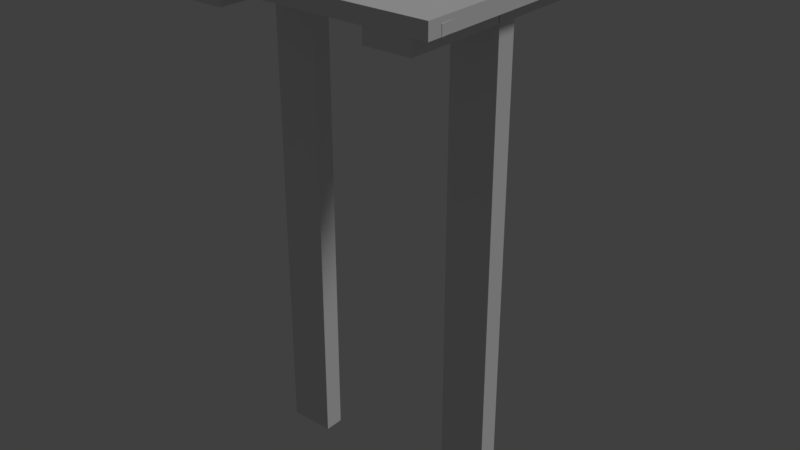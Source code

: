 # Source: bridge_1.blend  (saved by Blender 2.79.0; exported with 4.5.12 LTS)
import bpy
from mathutils import Matrix  # noqa: F401  (used for matrix-valued properties, if any)

bpy.ops.wm.read_factory_settings(use_empty=True)
scene = bpy.context.scene
scene.name = 'Scene'

# ---- collections
col_collection_1 = bpy.data.collections.new('Collection 1'); scene.collection.children.link(col_collection_1)

# ---- materials (node trees are filled in below, after node groups)
mat_house = bpy.data.materials.new('house')
mat_house.alpha_threshold = 0.0
mat_house.use_transparent_shadow = False
mat_house.roughness = 0.5
mat_house.specular_intensity = 0.0
mat_house.line_color = (0.0, 0.0, 0.0, 1.0)

# ---- material node trees

# ---- world
world_world = bpy.data.worlds.new('World'); scene.world = world_world
world_world.color = (0.05088, 0.05088, 0.05088)
world_world.use_sun_shadow = False
world_world.sun_shadow_jitter_overblur = 0.0
world_world.cycles.sampling_method = 'MANUAL'

# ---- lights
light_hemi = bpy.data.lights.new('Hemi', 'SUN')
light_hemi.transmission_factor = 0.0
light_hemi.angle = 0.1993
light_hemi.energy = 1.0
light_hemi.shadow_buffer_clip_start = 0.5
light_hemi.shadow_soft_size = 0.1
light_hemi.shadow_cascade_max_distance = 1000.0

# ---- meshes
me_bridge1collider = bpy.data.meshes.new('Bridge1Collider')
me_bridge1collider.from_pydata([(-0.501, -0.501, 0.0544), (-0.501, -0.501, 0.1097), (-0.501, 0.501, 0.0544), (-0.501, 0.501, 0.1097), (0.501, -0.501, 0.0544), (0.501, -0.501, 0.1097), (0.501, 0.501, 0.0544), (0.501, 0.501, 0.1097), (-0.4486, -0.1127, 0.07541), (-0.4486, -0.0395, 0.07541), (-0.2795, -0.1127, 0.07541), (-0.2795, -0.0395, 0.07541), (-0.4486, -0.1127, -1.747), (-0.4486, -0.0395, -1.747), (-0.2795, -0.0395, -1.747), (-0.2795, -0.1127, -1.747), (0.2791, -0.1127, 0.07541), (0.2791, -0.0395, 0.07541), (0.4482, -0.1127, 0.07541), (0.4482, -0.0395, 0.07541), (0.2791, -0.1127, -1.747), (0.2791, -0.0395, -1.747), (0.4482, -0.0395, -1.747), (0.4482, -0.1127, -1.747)], [], [(0, 1, 3, 2), (2, 3, 7, 6), (6, 7, 5, 4), (4, 5, 1, 0), (2, 6, 4, 0), (7, 3, 1, 5), (11, 10, 8, 9), (14, 13, 12, 15), (8, 10, 15, 12), (11, 9, 13, 14), (10, 11, 14, 15), (9, 8, 12, 13), (19, 18, 16, 17), (22, 21, 20, 23), (16, 18, 23, 20), (19, 17, 21, 22), (18, 19, 22, 23), (17, 16, 20, 21)])
me_bridge1collider.use_remesh_preserve_volume = False
me_bridge1collider.use_remesh_preserve_attributes = False
me_bridge1collider.use_mirror_vertex_groups = False
me_bridge1collider.update()
me_bridge1mesh = bpy.data.meshes.new('Bridge1Mesh')
me_bridge1mesh.from_pydata([(0.502, -0.4454, 0.05405), (-0.4983, -0.4787, 0.0597), (0.4976, -0.2193, 0.06159), (-0.5017, -0.2667, 0.06541), (0.4977, -0.2204, 0.09713), (-0.5015, -0.2678, 0.101), (0.5022, -0.4465, 0.08959), (-0.4981, -0.4798, 0.09524), (0.4466, 0.5, 0.07307), (0.4466, -0.5, 0.07307), (0.278, 0.5, 0.07307), (0.278, -0.5, 0.07307), (-0.4466, -0.5, 0.07307), (-0.278, -0.5, 0.07307), (-0.278, 0.5, 0.07307), (-0.4466, 0.5, 0.07307), (-0.5041, 0.02199, 0.06897), (0.4988, 0.01466, 0.06897), (-0.4959, -0.2427, 0.06897), (0.4807, -0.1959, 0.06897), (-0.4959, -0.2427, 0.1045), (0.4807, -0.1959, 0.1045), (-0.5041, 0.02199, 0.1045), (0.4988, 0.01466, 0.1045), (-0.501, 0.0739, 0.1064), (0.4986, 0.035, 0.11), (-0.499, 0.2453, 0.1031), (0.5012, 0.2612, 0.1056), (-0.4989, 0.2446, 0.06757), (0.5013, 0.2605, 0.07008), (-0.5009, 0.07322, 0.07086), (0.4987, 0.03432, 0.07443), (-0.278, 0.5, 0.0002578), (-0.278, -0.5, 0.0002578), (-0.4466, 0.5, 0.0002578), (-0.4466, -0.5, 0.0002578), (0.278, -0.5, 0.0002578), (0.278, 0.5, 0.0002578), (0.4466, -0.5, 0.0002578), (0.4466, 0.5, 0.0002578), (-0.519, 0.4761, 0.06897), (0.5, 0.4946, 0.06897), (-0.519, 0.2639, 0.06897), (0.5, 0.273, 0.06897), (-0.519, 0.2639, 0.1045), (0.5, 0.273, 0.1045), (-0.519, 0.4761, 0.1045), (0.5, 0.4946, 0.1045), (0.4466, -0.1141, 0.07424), (0.4466, -0.1141, -1.76), (0.278, -0.1141, 0.07424), (0.278, -0.1141, -1.76), (-0.4466, -0.1141, -1.76), (-0.278, -0.1141, -1.76), (-0.278, -0.1141, 0.07424), (-0.4466, -0.1141, 0.07424), (-0.278, -0.04132, 0.07424), (-0.278, -0.04132, -1.76), (-0.4466, -0.04132, 0.07424), (-0.4466, -0.04132, -1.76), (0.278, -0.04132, -1.76), (0.278, -0.04132, 0.07424), (0.4466, -0.04132, -1.76), (0.4466, -0.04132, 0.07424)], [], [(21, 20, 18, 19), (23, 21, 19, 17), (19, 18, 16, 17), (21, 23, 22, 20), (22, 23, 17, 16), (20, 22, 16, 18), (6, 7, 1, 0), (4, 6, 0, 2), (5, 4, 2, 3), (7, 5, 3, 1), (3, 2, 0, 1), (5, 7, 6, 4), (34, 35, 12, 15), (38, 39, 8, 9), (39, 37, 10, 8), (32, 34, 15, 14), (33, 32, 14, 13), (37, 36, 11, 10), (36, 38, 9, 11), (35, 33, 13, 12), (11, 9, 8, 10), (12, 13, 14, 15), (27, 25, 31, 29), (25, 24, 30, 31), (26, 24, 25, 27), (28, 29, 31, 30), (24, 26, 28, 30), (26, 27, 29, 28), (45, 44, 42, 43), (47, 45, 43, 41), (43, 42, 40, 41), (45, 47, 46, 44), (46, 47, 41, 40), (44, 46, 40, 42), (58, 59, 52, 55), (62, 63, 48, 49), (63, 61, 50, 48), (56, 58, 55, 54), (57, 56, 54, 53), (61, 60, 51, 50), (60, 62, 49, 51), (59, 57, 53, 52), (51, 49, 48, 50), (52, 53, 54, 55)])
_uv = me_bridge1mesh.uv_layers.new(name='UVMap')
_uv.uv.foreach_set('vector', [0.7039, 0.2544, 0.7039, 0.2814, 0.6114, 0.2814, 0.6114, 0.2544, 0.7039, 0.2544, 0.7039, 0.2814, 0.6114, 0.2814, 0.6114, 0.2544, 0.7396, 0.1687, 0.7396, 0.2187, 0.5679, 0.2187, 0.5679, 0.1687, 0.5708, 0.2187, 0.5718, 0.1696, 0.7357, 0.1696, 0.734, 0.2158, 0.7039, 0.2544, 0.7039, 0.2814, 0.6114, 0.2814, 0.6114, 0.2544, 0.7039, 0.2544, 0.7039, 0.2814, 0.6114, 0.2814, 0.6114, 0.2544, 0.7039, 0.2544, 0.7039, 0.2814, 0.6114, 0.2814, 0.6114, 0.2544, 0.7039, 0.2544, 0.7039, 0.2814, 0.6114, 0.2814, 0.6114, 0.2544, 0.7039, 0.2544, 0.7039, 0.2814, 0.6114, 0.2814, 0.6114, 0.2544, 0.7039, 0.2544, 0.7039, 0.2814, 0.6114, 0.2814, 0.6114, 0.2544, 0.7396, 0.1687, 0.7396, 0.2187, 0.5679, 0.2187, 0.5679, 0.1687, 0.7323, 0.01607, 0.7396, 0.06225, 0.565, 0.06225, 0.5679, 0.01363, 0.641, 0.2937, 0.6638, 0.2937, 0.6638, 0.3054, 0.641, 0.3054, 0.641, 0.2937, 0.6638, 0.2937, 0.6638, 0.3054, 0.641, 0.3054, 0.641, 0.2937, 0.6638, 0.2937, 0.6638, 0.3054, 0.641, 0.3054, 0.641, 0.2937, 0.6638, 0.2937, 0.6638, 0.3054, 0.641, 0.3054, 0.641, 0.2937, 0.6638, 0.2937, 0.6638, 0.3054, 0.641, 0.3054, 0.641, 0.2937, 0.6638, 0.2937, 0.6638, 0.3054, 0.641, 0.3054, 0.641, 0.2937, 0.6638, 0.2937, 0.6638, 0.3054, 0.641, 0.3054, 0.641, 0.2937, 0.6638, 0.2937, 0.6638, 0.3054, 0.641, 0.3054, 0.6345, 0.2588, 0.6873, 0.2588, 0.6873, 0.2861, 0.6345, 0.2861, 0.6345, 0.2588, 0.6873, 0.2588, 0.6873, 0.2861, 0.6345, 0.2861, 0.7039, 0.2544, 0.7039, 0.2814, 0.6114, 0.2814, 0.6114, 0.2544, 0.7039, 0.2544, 0.7039, 0.2814, 0.6114, 0.2814, 0.6114, 0.2544, 0.7376, 0.1706, 0.7327, 0.2168, 0.5767, 0.2168, 0.5728, 0.1706, 0.7396, 0.1687, 0.7396, 0.2187, 0.5679, 0.2187, 0.5679, 0.1687, 0.7039, 0.2544, 0.7039, 0.2814, 0.6114, 0.2814, 0.6114, 0.2544, 0.7039, 0.2544, 0.7039, 0.2814, 0.6114, 0.2814, 0.6114, 0.2544, 0.7039, 0.2544, 0.7039, 0.2814, 0.6114, 0.2814, 0.6114, 0.2544, 0.7039, 0.2544, 0.7039, 0.2814, 0.6114, 0.2814, 0.6114, 0.2544, 0.7396, 0.1687, 0.7396, 0.2187, 0.5679, 0.2187, 0.5679, 0.1687, 0.7367, 0.1696, 0.7347, 0.2207, 0.5679, 0.2187, 0.5679, 0.1687, 0.7039, 0.2544, 0.7039, 0.2814, 0.6114, 0.2814, 0.6114, 0.2544, 0.7039, 0.2544, 0.7039, 0.2814, 0.6114, 0.2814, 0.6114, 0.2544, 0.641, 0.2937, 0.6638, 0.2937, 0.6638, 0.3054, 0.641, 0.3054, 0.641, 0.2937, 0.6638, 0.2937, 0.6638, 0.3054, 0.641, 0.3054, 0.641, 0.2937, 0.6638, 0.2937, 0.6638, 0.3054, 0.641, 0.3054, 0.641, 0.2937, 0.6638, 0.2937, 0.6638, 0.3054, 0.641, 0.3054, 0.641, 0.2937, 0.6638, 0.2937, 0.6638, 0.3054, 0.641, 0.3054, 0.641, 0.2937, 0.6638, 0.2937, 0.6638, 0.3054, 0.641, 0.3054, 0.641, 0.2937, 0.6638, 0.2937, 0.6638, 0.3054, 0.641, 0.3054, 0.641, 0.2937, 0.6638, 0.2937, 0.6638, 0.3054, 0.641, 0.3054, 0.6345, 0.2588, 0.6873, 0.2588, 0.6873, 0.2861, 0.6345, 0.2861, 0.6345, 0.2588, 0.6873, 0.2588, 0.6873, 0.2861, 0.6345, 0.2861])
me_bridge1mesh.materials.append(mat_house)
me_bridge1mesh.use_remesh_preserve_volume = False
me_bridge1mesh.use_remesh_preserve_attributes = False
me_bridge1mesh.use_mirror_vertex_groups = False
me_bridge1mesh.update()

# ---- objects
ob_bridge1collider__colonly = bpy.data.objects.new('Bridge1Collider -colonly', me_bridge1collider)
ob_bridge1mesh = bpy.data.objects.new('Bridge1Mesh', me_bridge1mesh)
ob_hemi = bpy.data.objects.new('Hemi', light_hemi)

# ---- transforms, parenting, visibility, modifiers, constraints
ob_bridge1collider__colonly.location = (0.0, 0.0, 0.0)
ob_bridge1collider__colonly.display_type = 'WIRE'
ob_bridge1collider__colonly.show_name = True
ob_bridge1collider__colonly.show_wire = True
ob_bridge1collider__colonly.show_all_edges = True
ob_bridge1collider__colonly.show_in_front = True
ob_bridge1collider__colonly.lineart.crease_threshold = 0.0
ob_bridge1mesh.parent = ob_bridge1collider__colonly
ob_bridge1mesh.location = (0.0, 0.0, 0.0)
ob_bridge1mesh.lineart.crease_threshold = 0.0
ob_hemi.location = (0.0, 0.0, 0.0)
ob_hemi.rotation_euler = (-0.588, 0.4478, -0.281)
ob_hemi.hide_viewport = True
ob_hemi.lineart.crease_threshold = 0.0

# ---- collection membership
col_collection_1.objects.link(ob_bridge1collider__colonly)
col_collection_1.objects.link(ob_bridge1mesh)
col_collection_1.objects.link(ob_hemi)

# ---- scene / render settings (as saved in the file)
scene.frame_start = 1; scene.frame_end = 250; scene.frame_set(1)
scene.render.engine = 'BLENDER_EEVEE_NEXT'
scene.render.resolution_percentage = 50
scene.render.dither_intensity = 0.0
scene.cycles.use_denoising = False
scene.cycles.samples = 128
scene.cycles.sampling_pattern = 'TABULATED_SOBOL'
scene.cycles.use_adaptive_sampling = False
scene.cycles.use_light_tree = False
scene.cycles.blur_glossy = 0.0
scene.cycles.sample_clamp_indirect = 0.0
scene.view_settings.view_transform = 'Standard'
bpy.context.view_layer.update()

# ---- added for rendering (the .blend has no active camera): camera
cam_auto = bpy.data.cameras.new('AutoCamera')
cam_auto.lens = 50.0
cam_auto.sensor_width = 36.0
cam_auto.clip_end = 1000.0
ob_auto_camera = bpy.data.objects.new('AutoCamera', cam_auto)
scene.collection.objects.link(ob_auto_camera)
ob_auto_camera.location = (2.16982, -2.61384, 0.917736)
ob_auto_camera.rotation_euler = (1.09748, -7.21219e-08, 0.694738)
scene.camera = ob_auto_camera
bpy.context.view_layer.update()
